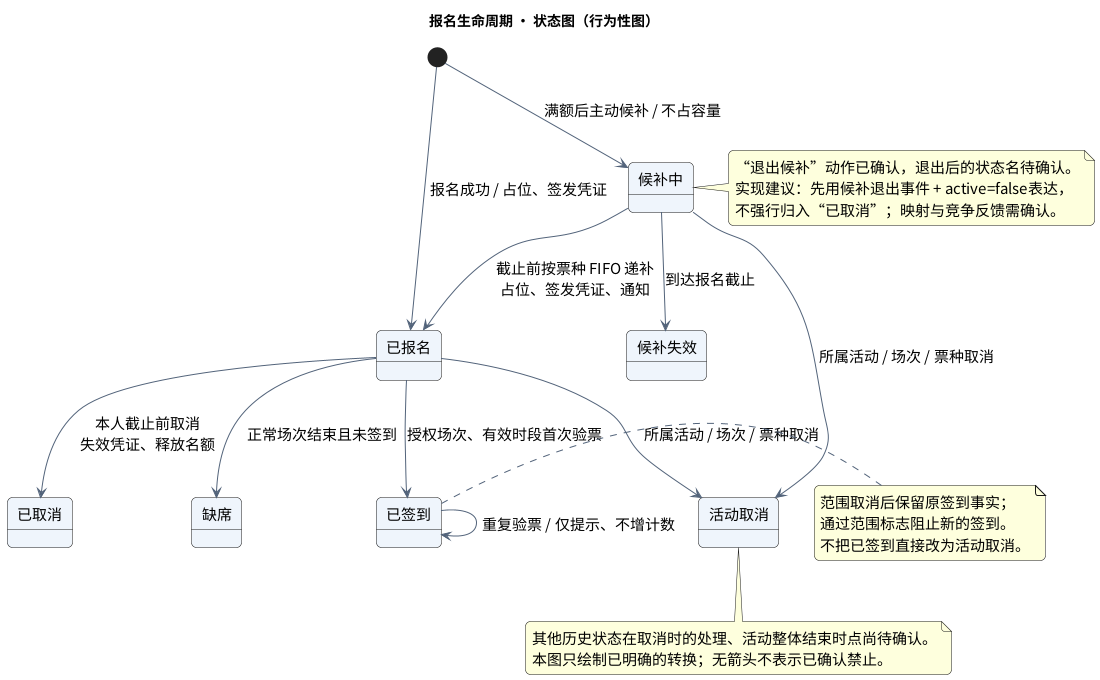

The diagram above was rendered by PlantUML. Its source (embedded in the PNG):
@startuml
skinparam defaultFontName Noto Sans CJK SC
skinparam defaultFontSize 15
skinparam shadowing false
skinparam backgroundColor #FFFFFF
skinparam ArrowColor #52637A
skinparam packageStyle rectangle
skinparam classBackgroundColor #EFF5FC
skinparam componentBackgroundColor #EFF5FC
skinparam stateBackgroundColor #EFF5FC
skinparam roundcorner 10
title 报名生命周期 · 状态图（行为性图）
state "已报名" as R
state "候补中" as W
state "已取消" as C
state "已签到" as I
state "缺席" as N
state "活动取消" as X
state "候补失效" as E
[*] --> R : 报名成功 / 占位、签发凭证
[*] --> W : 满额后主动候补 / 不占容量
W --> R : 截止前按票种 FIFO 递补\n占位、签发凭证、通知
W --> E : 到达报名截止
R --> C : 本人截止前取消\n失效凭证、释放名额
R --> I : 授权场次、有效时段首次验票
R --> N : 正常场次结束且未签到
R --> X : 所属活动 / 场次 / 票种取消
W --> X : 所属活动 / 场次 / 票种取消
I --> I : 重复验票 / 仅提示、不增计数
note right of W
“退出候补”动作已确认，退出后的状态名待确认。
实现建议：先用候补退出事件 + active=false表达，
不强行归入“已取消”；映射与竞争反馈需确认。
end note
note right of I
范围取消后保留原签到事实；
通过范围标志阻止新的签到。
不把已签到直接改为活动取消。
end note
note bottom of X
其他历史状态在取消时的处理、活动整体结束时点尚待确认。
本图只绘制已明确的转换；无箭头不表示已确认禁止。
end note
@enduml